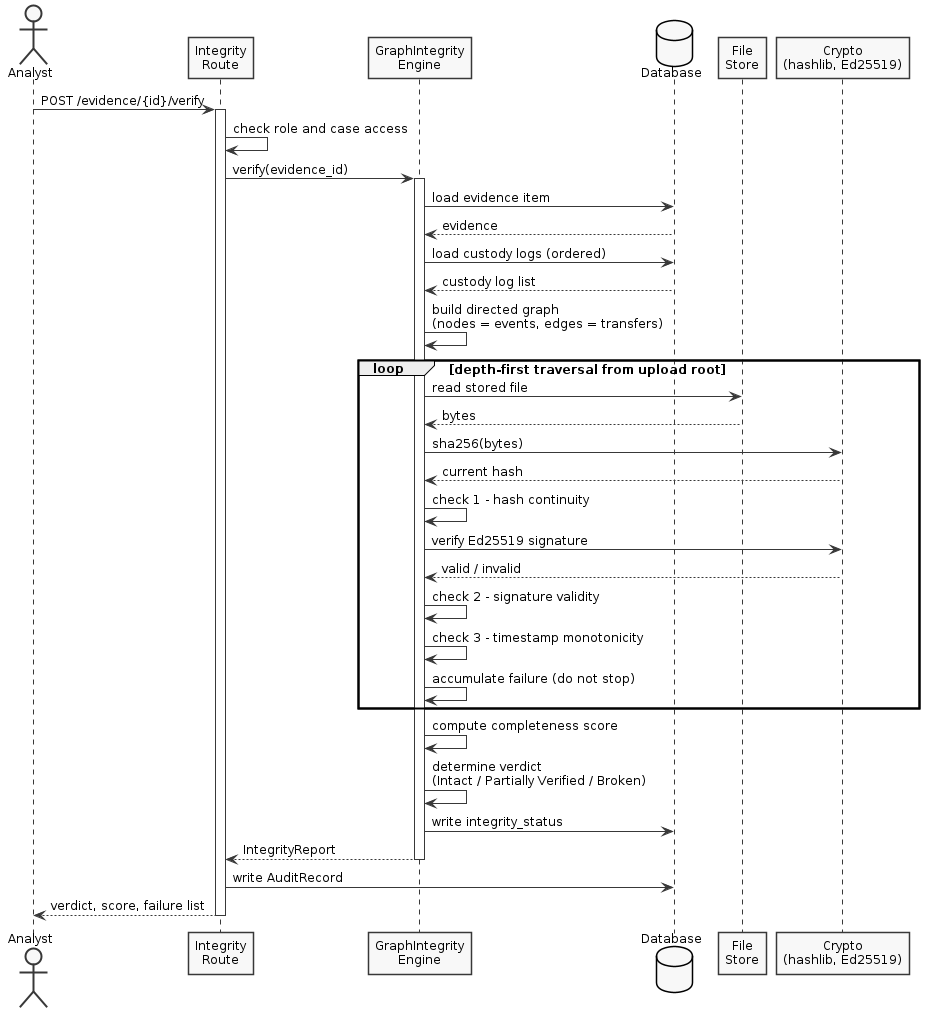

The diagram above was rendered by PlantUML. Its source (embedded in the PNG):
@startuml
skinparam monochrome true
skinparam shadowing false
skinparam defaultFontName Arial
skinparam defaultFontSize 12
skinparam backgroundColor white

actor Analyst
participant "Integrity\nRoute" as R
participant "GraphIntegrity\nEngine" as E
database "Database" as DB
participant "File\nStore" as FS
participant "Crypto\n(hashlib, Ed25519)" as C

Analyst -> R : POST /evidence/{id}/verify
activate R
R -> R : check role and case access
R -> E : verify(evidence_id)
activate E

E -> DB : load evidence item
DB --> E : evidence
E -> DB : load custody logs (ordered)
DB --> E : custody log list

E -> E : build directed graph\n(nodes = events, edges = transfers)

loop depth-first traversal from upload root
  E -> FS : read stored file
  FS --> E : bytes
  E -> C : sha256(bytes)
  C --> E : current hash
  E -> E : check 1 - hash continuity
  E -> C : verify Ed25519 signature
  C --> E : valid / invalid
  E -> E : check 2 - signature validity
  E -> E : check 3 - timestamp monotonicity
  E -> E : accumulate failure (do not stop)
end

E -> E : compute completeness score
E -> E : determine verdict\n(Intact / Partially Verified / Broken)
E -> DB : write integrity_status
E --> R : IntegrityReport
deactivate E

R -> DB : write AuditRecord
R --> Analyst : verdict, score, failure list
deactivate R
@enduml